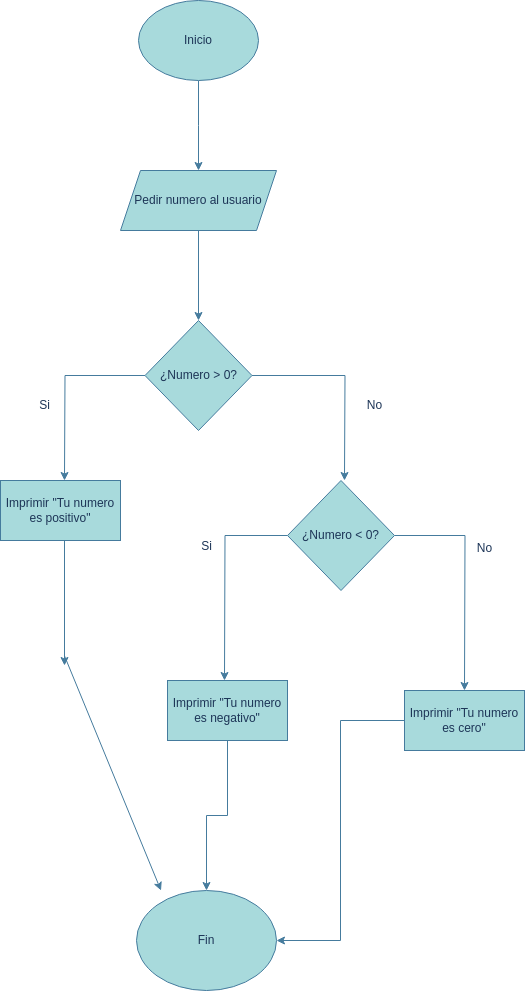

The diagram above was exported from draw.io. Its source (the exported page's mxGraphModel, read from the mxfile embedded in the PNG):
<mxGraphModel dx="1362" dy="843" grid="1" gridSize="10" guides="1" tooltips="1" connect="1" arrows="1" fold="1" page="1" pageScale="1" pageWidth="827" pageHeight="1169" math="0" shadow="0">
  <root>
    <mxCell id="0" />
    <mxCell id="1" parent="0" />
    <mxCell id="kNDr1kN40w7jrxsiL4iO-2" style="edgeStyle=orthogonalEdgeStyle;rounded=0;orthogonalLoop=1;jettySize=auto;html=1;labelBackgroundColor=none;strokeColor=#457B9D;fontColor=default;" edge="1" parent="1" source="kNDr1kN40w7jrxsiL4iO-1">
      <mxGeometry relative="1" as="geometry">
        <mxPoint x="414" y="210" as="targetPoint" />
      </mxGeometry>
    </mxCell>
    <mxCell id="kNDr1kN40w7jrxsiL4iO-1" value="Inicio" style="ellipse;whiteSpace=wrap;html=1;labelBackgroundColor=none;fillColor=#A8DADC;strokeColor=#457B9D;fontColor=#1D3557;" vertex="1" parent="1">
      <mxGeometry x="354" y="40" width="120" height="80" as="geometry" />
    </mxCell>
    <mxCell id="kNDr1kN40w7jrxsiL4iO-6" style="edgeStyle=orthogonalEdgeStyle;rounded=0;orthogonalLoop=1;jettySize=auto;html=1;labelBackgroundColor=none;strokeColor=#457B9D;fontColor=default;" edge="1" parent="1">
      <mxGeometry relative="1" as="geometry">
        <mxPoint x="414" y="360" as="targetPoint" />
        <mxPoint x="414" y="270" as="sourcePoint" />
      </mxGeometry>
    </mxCell>
    <mxCell id="kNDr1kN40w7jrxsiL4iO-12" style="edgeStyle=orthogonalEdgeStyle;rounded=0;orthogonalLoop=1;jettySize=auto;html=1;labelBackgroundColor=none;strokeColor=#457B9D;fontColor=default;" edge="1" parent="1" source="kNDr1kN40w7jrxsiL4iO-7">
      <mxGeometry relative="1" as="geometry">
        <mxPoint x="280" y="520" as="targetPoint" />
      </mxGeometry>
    </mxCell>
    <mxCell id="kNDr1kN40w7jrxsiL4iO-13" style="edgeStyle=orthogonalEdgeStyle;rounded=0;orthogonalLoop=1;jettySize=auto;html=1;labelBackgroundColor=none;strokeColor=#457B9D;fontColor=default;" edge="1" parent="1" source="kNDr1kN40w7jrxsiL4iO-7">
      <mxGeometry relative="1" as="geometry">
        <mxPoint x="560" y="520" as="targetPoint" />
      </mxGeometry>
    </mxCell>
    <mxCell id="kNDr1kN40w7jrxsiL4iO-7" value="¿Numero &amp;gt; 0?" style="rhombus;whiteSpace=wrap;html=1;labelBackgroundColor=none;fillColor=#A8DADC;strokeColor=#457B9D;fontColor=#1D3557;" vertex="1" parent="1">
      <mxGeometry x="360.5" y="360" width="107" height="110" as="geometry" />
    </mxCell>
    <mxCell id="kNDr1kN40w7jrxsiL4iO-14" value="Si" style="text;html=1;align=center;verticalAlign=middle;resizable=0;points=[];autosize=1;strokeColor=none;fillColor=none;labelBackgroundColor=none;fontColor=#1D3557;" vertex="1" parent="1">
      <mxGeometry x="245" y="430" width="30" height="30" as="geometry" />
    </mxCell>
    <mxCell id="kNDr1kN40w7jrxsiL4iO-15" value="No" style="text;html=1;align=center;verticalAlign=middle;resizable=0;points=[];autosize=1;strokeColor=none;fillColor=none;labelBackgroundColor=none;fontColor=#1D3557;" vertex="1" parent="1">
      <mxGeometry x="570" y="430" width="40" height="30" as="geometry" />
    </mxCell>
    <mxCell id="kNDr1kN40w7jrxsiL4iO-18" value="Pedir numero al usuario" style="shape=parallelogram;perimeter=parallelogramPerimeter;whiteSpace=wrap;html=1;fixedSize=1;labelBackgroundColor=none;fillColor=#A8DADC;strokeColor=#457B9D;fontColor=#1D3557;" vertex="1" parent="1">
      <mxGeometry x="336" y="210" width="156" height="60" as="geometry" />
    </mxCell>
    <mxCell id="kNDr1kN40w7jrxsiL4iO-19" value="Imprimir &quot;Tu numero es positivo&quot;" style="rounded=0;whiteSpace=wrap;html=1;labelBackgroundColor=none;fillColor=#A8DADC;strokeColor=#457B9D;fontColor=#1D3557;" vertex="1" parent="1">
      <mxGeometry x="216" y="520" width="120" height="60" as="geometry" />
    </mxCell>
    <mxCell id="kNDr1kN40w7jrxsiL4iO-23" value="" style="endArrow=classic;html=1;rounded=0;labelBackgroundColor=none;strokeColor=#457B9D;fontColor=default;" edge="1" parent="1">
      <mxGeometry width="50" height="50" relative="1" as="geometry">
        <mxPoint x="280" y="580" as="sourcePoint" />
        <mxPoint x="280" y="705" as="targetPoint" />
      </mxGeometry>
    </mxCell>
    <mxCell id="kNDr1kN40w7jrxsiL4iO-25" value="Fin" style="ellipse;whiteSpace=wrap;html=1;labelBackgroundColor=none;fillColor=#A8DADC;strokeColor=#457B9D;fontColor=#1D3557;" vertex="1" parent="1">
      <mxGeometry x="352" y="930" width="140" height="100" as="geometry" />
    </mxCell>
    <mxCell id="kNDr1kN40w7jrxsiL4iO-28" style="edgeStyle=orthogonalEdgeStyle;rounded=0;orthogonalLoop=1;jettySize=auto;html=1;strokeColor=#457B9D;fontColor=#1D3557;fillColor=#A8DADC;" edge="1" parent="1" source="kNDr1kN40w7jrxsiL4iO-26">
      <mxGeometry relative="1" as="geometry">
        <mxPoint x="440" y="720" as="targetPoint" />
      </mxGeometry>
    </mxCell>
    <mxCell id="kNDr1kN40w7jrxsiL4iO-29" style="edgeStyle=orthogonalEdgeStyle;rounded=0;orthogonalLoop=1;jettySize=auto;html=1;strokeColor=#457B9D;fontColor=#1D3557;fillColor=#A8DADC;" edge="1" parent="1" source="kNDr1kN40w7jrxsiL4iO-26">
      <mxGeometry relative="1" as="geometry">
        <mxPoint x="680" y="730" as="targetPoint" />
      </mxGeometry>
    </mxCell>
    <mxCell id="kNDr1kN40w7jrxsiL4iO-26" value="¿Numero &amp;lt; 0?" style="rhombus;whiteSpace=wrap;html=1;labelBackgroundColor=none;fillColor=#A8DADC;strokeColor=#457B9D;fontColor=#1D3557;" vertex="1" parent="1">
      <mxGeometry x="503" y="520" width="107" height="110" as="geometry" />
    </mxCell>
    <mxCell id="kNDr1kN40w7jrxsiL4iO-30" value="Si&lt;div&gt;&lt;br&gt;&lt;/div&gt;" style="text;html=1;align=center;verticalAlign=middle;resizable=0;points=[];autosize=1;strokeColor=none;fillColor=none;fontColor=#1D3557;" vertex="1" parent="1">
      <mxGeometry x="407" y="573" width="30" height="40" as="geometry" />
    </mxCell>
    <mxCell id="kNDr1kN40w7jrxsiL4iO-31" value="No" style="text;html=1;align=center;verticalAlign=middle;resizable=0;points=[];autosize=1;strokeColor=none;fillColor=none;fontColor=#1D3557;" vertex="1" parent="1">
      <mxGeometry x="680" y="573" width="40" height="30" as="geometry" />
    </mxCell>
    <mxCell id="kNDr1kN40w7jrxsiL4iO-35" style="edgeStyle=orthogonalEdgeStyle;rounded=0;orthogonalLoop=1;jettySize=auto;html=1;entryX=0.5;entryY=0;entryDx=0;entryDy=0;strokeColor=#457B9D;fontColor=#1D3557;fillColor=#A8DADC;" edge="1" parent="1" source="kNDr1kN40w7jrxsiL4iO-32" target="kNDr1kN40w7jrxsiL4iO-25">
      <mxGeometry relative="1" as="geometry" />
    </mxCell>
    <mxCell id="kNDr1kN40w7jrxsiL4iO-32" value="Imprimir &quot;Tu numero es negativo&quot;" style="whiteSpace=wrap;html=1;strokeColor=#457B9D;fontColor=#1D3557;fillColor=#A8DADC;" vertex="1" parent="1">
      <mxGeometry x="383" y="720" width="120" height="60" as="geometry" />
    </mxCell>
    <mxCell id="kNDr1kN40w7jrxsiL4iO-36" style="edgeStyle=orthogonalEdgeStyle;rounded=0;orthogonalLoop=1;jettySize=auto;html=1;entryX=1;entryY=0.5;entryDx=0;entryDy=0;strokeColor=#457B9D;fontColor=#1D3557;fillColor=#A8DADC;" edge="1" parent="1" source="kNDr1kN40w7jrxsiL4iO-33" target="kNDr1kN40w7jrxsiL4iO-25">
      <mxGeometry relative="1" as="geometry" />
    </mxCell>
    <mxCell id="kNDr1kN40w7jrxsiL4iO-33" value="Imprimir &quot;Tu numero es cero&quot;" style="whiteSpace=wrap;html=1;strokeColor=#457B9D;fontColor=#1D3557;fillColor=#A8DADC;" vertex="1" parent="1">
      <mxGeometry x="620" y="730" width="120" height="60" as="geometry" />
    </mxCell>
    <mxCell id="kNDr1kN40w7jrxsiL4iO-34" value="" style="endArrow=classic;html=1;rounded=0;strokeColor=#457B9D;fontColor=#1D3557;fillColor=#A8DADC;entryX=0;entryY=0;entryDx=0;entryDy=0;" edge="1" parent="1">
      <mxGeometry width="50" height="50" relative="1" as="geometry">
        <mxPoint x="280" y="695.36" as="sourcePoint" />
        <mxPoint x="376.5025253169417" y="930.0046609406728" as="targetPoint" />
      </mxGeometry>
    </mxCell>
  </root>
</mxGraphModel>